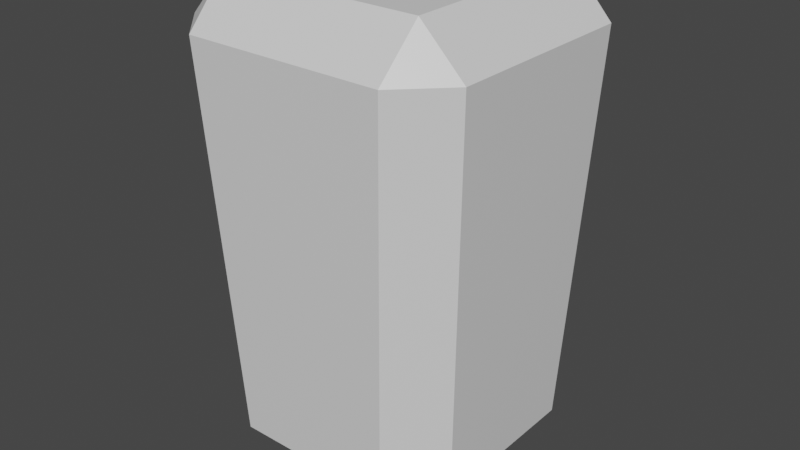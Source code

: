 # Source: enemyWhiteBody.blend  (saved by Blender 2.81.16; exported with 4.5.12 LTS)
import bpy
from mathutils import Matrix  # noqa: F401  (used for matrix-valued properties, if any)

bpy.ops.wm.read_factory_settings(use_empty=True)
scene = bpy.context.scene
scene.name = 'Scene'

# ---- collections
col_collection = bpy.data.collections.new('Collection'); scene.collection.children.link(col_collection)

# ---- materials (node trees are filled in below, after node groups)
mat_material = bpy.data.materials.new('Material')
mat_material.alpha_threshold = 0.0
mat_material.use_transparent_shadow = False
mat_material.line_color = (0.0, 0.0, 0.0, 1.0)

# ---- material node trees
mat_material.use_nodes = True; mat_material.node_tree.nodes.clear()
_N = mat_material.node_tree.nodes; _L = mat_material.node_tree.links
n0 = _N.new('ShaderNodeOutputMaterial'); n0.name = 'Material Output'; n0.location = (300, 300)
n1 = _N.new('ShaderNodeBsdfPrincipled'); n1.name = 'Principled BSDF'; n1.location = (10, 300)
n1.distribution = 'GGX'
n1.subsurface_method = 'BURLEY'
n1.inputs[2].default_value = 0.4
n1.inputs[3].default_value = 1.45
n1.inputs[27].default_value = (0.0, 0.0, 0.0, 1.0)
n1.inputs[28].default_value = 1.0
_L.new(n1.outputs[0], n0.inputs[0])
n0.is_active_output = True

# ---- world
world_world = bpy.data.worlds.new('World'); scene.world = world_world
world_world.use_nodes = True; world_world.node_tree.nodes.clear()
_N = world_world.node_tree.nodes; _L = world_world.node_tree.links
n0 = _N.new('ShaderNodeOutputWorld'); n0.name = 'World Output'; n0.location = (300, 300)
n1 = _N.new('ShaderNodeBackground'); n1.name = 'Background'; n1.location = (10, 300)
n1.inputs[0].default_value = (0.05088, 0.05088, 0.05088, 1.0)
_L.new(n1.outputs[0], n0.inputs[0])
n0.is_active_output = True
world_world.color = (0.05088, 0.05088, 0.05088)
world_world.use_sun_shadow = False
world_world.sun_shadow_jitter_overblur = 0.0

# ---- meshes
me_cube = bpy.data.meshes.new('Cube')
me_cube.from_pydata([(0.09297, 0.134, 0.1818), (0.09488, 0.09488, 0.2228), (0.134, 0.09297, 0.1818), (0.07451, 0.07451, -0.2228), (0.07634, 0.1174, -0.1818), (0.1174, 0.07634, -0.1818), (0.134, -0.09297, 0.1818), (0.09488, -0.09488, 0.2228), (0.09297, -0.134, 0.1818), (0.1174, -0.07634, -0.1818), (0.07634, -0.1174, -0.1818), (0.07451, -0.07451, -0.2228), (-0.09297, 0.134, 0.1818), (-0.134, 0.09297, 0.1818), (-0.09488, 0.09488, 0.2228), (-0.1174, 0.07634, -0.1818), (-0.07634, 0.1174, -0.1818), (-0.07451, 0.07451, -0.2228), (-0.134, -0.09297, 0.1818), (-0.09297, -0.134, 0.1818), (-0.09488, -0.09488, 0.2228), (-0.07451, -0.07451, -0.2228), (-0.07634, -0.1174, -0.1818), (-0.1174, -0.07634, -0.1818)], [], [(17, 3, 11, 21), (23, 18, 13, 15), (10, 8, 19, 22), (1, 14, 20, 7), (5, 2, 6, 9), (0, 1, 2), (3, 4, 5), (6, 7, 8), (9, 10, 11), (12, 13, 14), (15, 16, 17), (18, 19, 20), (21, 22, 23), (17, 21, 23, 15), (3, 17, 16, 4), (2, 5, 4, 0), (22, 19, 18, 23), (8, 10, 9, 6), (12, 16, 15, 13), (7, 20, 19, 8), (1, 7, 6, 2), (21, 11, 10, 22), (20, 14, 13, 18), (14, 1, 0, 12), (11, 3, 5, 9), (16, 12, 0, 4)])
_uv = me_cube.uv_layers.new(name='UVMap')
_uv.uv.foreach_set('vector', [0.1694, 0.5444, 0.3306, 0.5444, 0.3306, 0.7056, 0.1694, 0.7056, 0.398, 0.04323, 0.602, 0.03868, 0.602, 0.2113, 0.398, 0.2068, 0.398, 0.7932, 0.602, 0.7887, 0.602, 0.9613, 0.398, 0.9568, 0.6627, 0.5377, 0.8373, 0.5377, 0.8373, 0.7123, 0.6627, 0.7123, 0.398, 0.5432, 0.602, 0.5387, 0.602, 0.7113, 0.398, 0.7068, 0.602, 0.4613, 0.625, 0.4623, 0.601, 0.5, 0.3306, 0.5444, 0.3326, 0.5, 0.375, 0.5424, 0.602, 0.7113, 0.625, 0.7123, 0.601, 0.75, 0.398, 0.7068, 0.3969, 0.75, 0.375, 0.7056, 0.602, 0.2887, 0.601, 0.25, 0.625, 0.2877, 0.398, 0.2068, 0.3969, 0.25, 0.375, 0.2056, 0.602, 0.03868, 0.601, 0.0, 0.625, 0.03771, 0.1694, 0.7056, 0.1674, 0.75, 0.125, 0.7076, 0.1694, 0.5444, 0.1694, 0.7056, 0.125, 0.7076, 0.125, 0.5424, 0.3306, 0.5444, 0.1694, 0.5444, 0.1674, 0.5, 0.3326, 0.5, 0.602, 0.5387, 0.398, 0.5432, 0.398, 0.4568, 0.602, 0.4613, 0.398, 0.9568, 0.602, 0.9613, 0.601, 1.0, 0.3969, 1.0, 0.602, 0.7887, 0.398, 0.7932, 0.398, 0.7068, 0.602, 0.7113, 0.602, 0.2887, 0.398, 0.2932, 0.398, 0.2068, 0.602, 0.2113, 0.6627, 0.7123, 0.8373, 0.7123, 0.8355, 0.75, 0.6645, 0.75, 0.6627, 0.5377, 0.6627, 0.7123, 0.602, 0.7113, 0.602, 0.5387, 0.1694, 0.7056, 0.3306, 0.7056, 0.3326, 0.75, 0.1674, 0.75, 0.8373, 0.7123, 0.8373, 0.5377, 0.875, 0.5395, 0.875, 0.7105, 0.8373, 0.5377, 0.6627, 0.5377, 0.6645, 0.5, 0.8355, 0.5, 0.3306, 0.7056, 0.3306, 0.5444, 0.398, 0.5432, 0.398, 0.7068, 0.398, 0.2932, 0.602, 0.2887, 0.602, 0.4613, 0.398, 0.4568])
_ca = me_cube.color_attributes.new('Col', 'BYTE_COLOR', 'CORNER')
_ca.data.foreach_set('color', [0.9473, 0.9734, 1.0, 1.0, 0.9473, 0.9734, 1.0, 1.0, 0.9473, 0.9734, 1.0, 1.0, 0.9473, 0.9734, 1.0, 1.0, 0.9473, 0.9734, 1.0, 1.0, 0.9473, 0.9734, 1.0, 1.0, 0.9473, 0.9734, 1.0, 1.0, 0.9473, 0.9734, 1.0, 1.0, 0.9473, 0.9734, 1.0, 1.0, 0.9473, 0.9734, 1.0, 1.0, 0.9473, 0.9734, 1.0, 1.0, 0.9473, 0.9734, 1.0, 1.0, 0.9473, 0.9734, 1.0, 1.0, 0.9473, 0.9734, 1.0, 1.0, 0.9473, 0.9734, 1.0, 1.0, 0.9473, 0.9734, 1.0, 1.0, 0.9473, 0.9734, 1.0, 1.0, 0.9473, 0.9734, 1.0, 1.0, 0.9473, 0.9734, 1.0, 1.0, 0.9473, 0.9734, 1.0, 1.0, 0.9473, 0.9734, 1.0, 1.0, 0.9473, 0.9734, 1.0, 1.0, 0.9473, 0.9734, 1.0, 1.0, 0.9473, 0.9734, 1.0, 1.0, 0.9473, 0.9734, 1.0, 1.0, 0.9473, 0.9734, 1.0, 1.0, 0.9473, 0.9734, 1.0, 1.0, 0.9473, 0.9734, 1.0, 1.0, 0.9473, 0.9734, 1.0, 1.0, 0.9473, 0.9734, 1.0, 1.0, 0.9473, 0.9734, 1.0, 1.0, 0.9473, 0.9734, 1.0, 1.0, 0.9473, 0.9734, 1.0, 1.0, 0.9473, 0.9734, 1.0, 1.0, 0.9473, 0.9734, 1.0, 1.0, 0.9473, 0.9734, 1.0, 1.0, 0.9473, 0.9734, 1.0, 1.0, 0.9473, 0.9734, 1.0, 1.0, 0.9473, 0.9734, 1.0, 1.0, 0.9473, 0.9734, 1.0, 1.0, 0.9473, 0.9734, 1.0, 1.0, 0.9473, 0.9734, 1.0, 1.0, 0.9473, 0.9734, 1.0, 1.0, 0.9473, 0.9734, 1.0, 1.0, 0.9473, 0.9734, 1.0, 1.0, 0.9473, 0.9734, 1.0, 1.0, 0.9473, 0.9734, 1.0, 1.0, 0.9473, 0.9734, 1.0, 1.0, 0.9473, 0.9734, 1.0, 1.0, 0.9473, 0.9734, 1.0, 1.0, 0.9473, 0.9734, 1.0, 1.0, 0.9473, 0.9734, 1.0, 1.0, 0.9473, 0.9734, 1.0, 1.0, 0.9473, 0.9734, 1.0, 1.0, 0.9473, 0.9734, 1.0, 1.0, 0.9473, 0.9734, 1.0, 1.0, 0.9473, 0.9734, 1.0, 1.0, 0.9473, 0.9734, 1.0, 1.0, 0.9473, 0.9734, 1.0, 1.0, 0.9473, 0.9734, 1.0, 1.0, 0.9473, 0.9734, 1.0, 1.0, 0.9473, 0.9734, 1.0, 1.0, 0.9473, 0.9734, 1.0, 1.0, 0.9473, 0.9734, 1.0, 1.0, 0.9473, 0.9734, 1.0, 1.0, 0.9473, 0.9734, 1.0, 1.0, 0.9473, 0.9734, 1.0, 1.0, 0.9473, 0.9734, 1.0, 1.0, 0.9473, 0.9734, 1.0, 1.0, 0.9473, 0.9734, 1.0, 1.0, 0.9473, 0.9734, 1.0, 1.0, 0.9473, 0.9734, 1.0, 1.0, 0.9473, 0.9734, 1.0, 1.0, 0.9473, 0.9734, 1.0, 1.0, 0.9473, 0.9734, 1.0, 1.0, 0.9473, 0.9734, 1.0, 1.0, 0.9473, 0.9734, 1.0, 1.0, 0.9473, 0.9734, 1.0, 1.0, 0.9473, 0.9734, 1.0, 1.0, 0.9473, 0.9734, 1.0, 1.0, 0.9473, 0.9734, 1.0, 1.0, 0.9473, 0.9734, 1.0, 1.0, 0.9473, 0.9734, 1.0, 1.0, 0.9473, 0.9734, 1.0, 1.0, 0.9473, 0.9734, 1.0, 1.0, 0.9473, 0.9734, 1.0, 1.0, 0.9473, 0.9734, 1.0, 1.0, 0.9473, 0.9734, 1.0, 1.0, 0.9473, 0.9734, 1.0, 1.0, 0.9473, 0.9734, 1.0, 1.0, 0.9473, 0.9734, 1.0, 1.0, 0.9473, 0.9734, 1.0, 1.0, 0.9473, 0.9734, 1.0, 1.0, 0.9473, 0.9734, 1.0, 1.0, 0.9473, 0.9734, 1.0, 1.0, 0.9473, 0.9734, 1.0, 1.0])
me_cube.materials.append(mat_material)
me_cube.use_remesh_preserve_volume = False
me_cube.use_remesh_preserve_attributes = False
me_cube.use_mirror_vertex_groups = False
me_cube.update()

# ---- objects
ob_cube = bpy.data.objects.new('Cube', me_cube)

# ---- transforms, parenting, visibility, modifiers, constraints
ob_cube.location = (0.0, 0.0, 0.0)
ob_cube.lock_rotations_4d = False
ob_cube.empty_display_type = 'ARROWS'
ob_cube.lineart.crease_threshold = 0.0

# ---- collection membership
col_collection.objects.link(ob_cube)

# ---- scene / render settings (as saved in the file)
scene.frame_start = 1; scene.frame_end = 250; scene.frame_set(1)
scene.render.engine = 'BLENDER_EEVEE_NEXT'
scene.cycles.use_denoising = False
scene.cycles.samples = 128
scene.cycles.sampling_pattern = 'TABULATED_SOBOL'
scene.cycles.use_adaptive_sampling = False
scene.cycles.use_light_tree = False
scene.view_settings.view_transform = 'Filmic'
bpy.context.view_layer.update()

# ---- added for rendering (the .blend has no active camera and no usable light): camera, sun
cam_auto = bpy.data.cameras.new('AutoCamera')
cam_auto.lens = 50.0
cam_auto.sensor_width = 36.0
cam_auto.clip_end = 1000.0
ob_auto_camera = bpy.data.objects.new('AutoCamera', cam_auto)
scene.collection.objects.link(ob_auto_camera)
ob_auto_camera.location = (0.541226, -0.649471, 0.432981)
ob_auto_camera.rotation_euler = (1.09748, -7.21219e-08, 0.694738)
scene.camera = ob_auto_camera
light_auto_sun = bpy.data.lights.new('AutoSun', 'SUN')
light_auto_sun.energy = 3.0
light_auto_sun.angle = 0.0523599
ob_auto_sun = bpy.data.objects.new('AutoSun', light_auto_sun)
scene.collection.objects.link(ob_auto_sun)
ob_auto_sun.rotation_euler = (0.872665, 0.174533, 0.523599)
bpy.context.view_layer.update()
